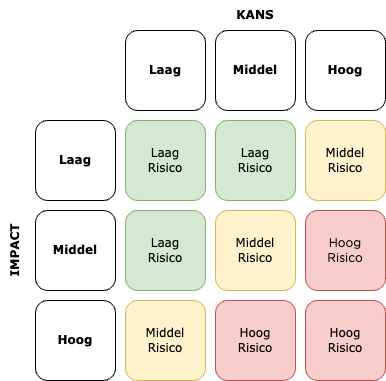

The diagram above was exported from draw.io. Its source (the exported page's mxGraphModel, read from the mxfile embedded in the PNG):
<mxGraphModel dx="1265" dy="794" grid="1" gridSize="10" guides="1" tooltips="1" connect="1" arrows="1" fold="1" page="1" pageScale="1" pageWidth="827" pageHeight="1169" math="0" shadow="0">
  <root>
    <mxCell id="0" />
    <mxCell id="1" parent="0" />
    <mxCell id="MOZV3RfPbnVOTmzHIAgs-1" value="&lt;b&gt;&lt;font face=&quot;Verdana&quot;&gt;Laag&lt;/font&gt;&lt;/b&gt;" style="whiteSpace=wrap;html=1;aspect=fixed;fillStyle=dots;rounded=1;" parent="1" vertex="1">
      <mxGeometry x="200" y="160" width="80" height="80" as="geometry" />
    </mxCell>
    <mxCell id="MOZV3RfPbnVOTmzHIAgs-2" value="&lt;b style=&quot;&quot;&gt;&lt;font face=&quot;Verdana&quot;&gt;Middel&lt;/font&gt;&lt;/b&gt;" style="whiteSpace=wrap;html=1;aspect=fixed;fillStyle=dots;rounded=1;" parent="1" vertex="1">
      <mxGeometry x="200" y="250" width="80" height="80" as="geometry" />
    </mxCell>
    <mxCell id="MOZV3RfPbnVOTmzHIAgs-3" value="&lt;b style=&quot;&quot;&gt;&lt;font face=&quot;Verdana&quot;&gt;Hoog&lt;/font&gt;&lt;/b&gt;" style="whiteSpace=wrap;html=1;aspect=fixed;fillStyle=dots;rounded=1;" parent="1" vertex="1">
      <mxGeometry x="200" y="340" width="80" height="80" as="geometry" />
    </mxCell>
    <mxCell id="MOZV3RfPbnVOTmzHIAgs-4" value="&lt;b style=&quot;&quot;&gt;&lt;font face=&quot;Verdana&quot;&gt;Laag&lt;/font&gt;&lt;/b&gt;" style="whiteSpace=wrap;html=1;aspect=fixed;fillStyle=dots;rounded=1;" parent="1" vertex="1">
      <mxGeometry x="290" y="70" width="80" height="80" as="geometry" />
    </mxCell>
    <mxCell id="MOZV3RfPbnVOTmzHIAgs-5" value="&lt;b style=&quot;&quot;&gt;&lt;font face=&quot;Verdana&quot;&gt;Middel&lt;/font&gt;&lt;/b&gt;" style="whiteSpace=wrap;html=1;aspect=fixed;fillStyle=dots;rounded=1;" parent="1" vertex="1">
      <mxGeometry x="380" y="70" width="80" height="80" as="geometry" />
    </mxCell>
    <mxCell id="MOZV3RfPbnVOTmzHIAgs-6" value="&lt;b style=&quot;&quot;&gt;&lt;font face=&quot;Verdana&quot;&gt;Hoog&lt;/font&gt;&lt;/b&gt;" style="whiteSpace=wrap;html=1;aspect=fixed;gradientColor=none;fillStyle=dots;rounded=1;" parent="1" vertex="1">
      <mxGeometry x="470" y="70" width="80" height="80" as="geometry" />
    </mxCell>
    <mxCell id="MOZV3RfPbnVOTmzHIAgs-7" value="&lt;font face=&quot;Verdana&quot;&gt;Laag&lt;br style=&quot;&quot;&gt;Risico&lt;/font&gt;" style="whiteSpace=wrap;html=1;aspect=fixed;fillColor=#d5e8d4;strokeColor=#82b366;rounded=1;" parent="1" vertex="1">
      <mxGeometry x="290" y="160" width="80" height="80" as="geometry" />
    </mxCell>
    <mxCell id="MOZV3RfPbnVOTmzHIAgs-8" value="&lt;font face=&quot;Verdana&quot;&gt;Laag&lt;br style=&quot;&quot;&gt;Risico&lt;/font&gt;" style="whiteSpace=wrap;html=1;aspect=fixed;fillColor=#d5e8d4;strokeColor=#82b366;rounded=1;" parent="1" vertex="1">
      <mxGeometry x="380" y="160" width="80" height="80" as="geometry" />
    </mxCell>
    <mxCell id="MOZV3RfPbnVOTmzHIAgs-9" value="&lt;font face=&quot;Verdana&quot;&gt;Middel &lt;br&gt;Risico&lt;/font&gt;" style="whiteSpace=wrap;html=1;aspect=fixed;fillColor=#fff2cc;strokeColor=#d6b656;rounded=1;" parent="1" vertex="1">
      <mxGeometry x="470" y="160" width="80" height="80" as="geometry" />
    </mxCell>
    <mxCell id="MOZV3RfPbnVOTmzHIAgs-10" value="&lt;font face=&quot;Verdana&quot; data-font-src=&quot;http://fonts.cdnfonts.com/css/gotham-rounded&quot;&gt;Laag&lt;br&gt;Risico&lt;/font&gt;" style="whiteSpace=wrap;html=1;aspect=fixed;fillColor=#d5e8d4;strokeColor=#82b366;rounded=1;" parent="1" vertex="1">
      <mxGeometry x="290" y="250" width="80" height="80" as="geometry" />
    </mxCell>
    <mxCell id="MOZV3RfPbnVOTmzHIAgs-11" value="&lt;font face=&quot;Verdana&quot;&gt;Middel &lt;br&gt;Risico&lt;/font&gt;" style="whiteSpace=wrap;html=1;aspect=fixed;fillColor=#fff2cc;strokeColor=#d6b656;rounded=1;" parent="1" vertex="1">
      <mxGeometry x="380" y="250" width="80" height="80" as="geometry" />
    </mxCell>
    <mxCell id="MOZV3RfPbnVOTmzHIAgs-12" value="&lt;font data-font-src=&quot;http://fonts.cdnfonts.com/css/gotham-rounded&quot; face=&quot;gotham rounded&quot;&gt;Hoog&lt;br&gt;Risico&lt;/font&gt;" style="whiteSpace=wrap;html=1;aspect=fixed;fillColor=#f8cecc;strokeColor=#b85450;rounded=1;" parent="1" vertex="1">
      <mxGeometry x="470" y="250" width="80" height="80" as="geometry" />
    </mxCell>
    <mxCell id="MOZV3RfPbnVOTmzHIAgs-13" value="&lt;font face=&quot;Verdana&quot;&gt;Middel &lt;br&gt;Risico&lt;/font&gt;" style="whiteSpace=wrap;html=1;aspect=fixed;fillColor=#fff2cc;strokeColor=#d6b656;rounded=1;" parent="1" vertex="1">
      <mxGeometry x="290" y="340" width="80" height="80" as="geometry" />
    </mxCell>
    <mxCell id="MOZV3RfPbnVOTmzHIAgs-14" value="&lt;font face=&quot;Verdana&quot;&gt;Hoog&lt;br style=&quot;&quot;&gt;Risico&lt;/font&gt;" style="whiteSpace=wrap;html=1;aspect=fixed;fillColor=#f8cecc;strokeColor=#b85450;rounded=1;" parent="1" vertex="1">
      <mxGeometry x="380" y="340" width="80" height="80" as="geometry" />
    </mxCell>
    <mxCell id="MOZV3RfPbnVOTmzHIAgs-15" value="&lt;font face=&quot;Verdana&quot;&gt;Hoog&lt;br style=&quot;&quot;&gt;Risico&lt;/font&gt;" style="whiteSpace=wrap;html=1;aspect=fixed;fillColor=#f8cecc;strokeColor=#b85450;rounded=1;" parent="1" vertex="1">
      <mxGeometry x="470" y="340" width="80" height="80" as="geometry" />
    </mxCell>
    <mxCell id="MOZV3RfPbnVOTmzHIAgs-17" value="&lt;b style=&quot;&quot;&gt;&lt;font face=&quot;Verdana&quot;&gt;IMPACT&lt;/font&gt;&lt;/b&gt;" style="text;html=1;strokeColor=none;fillColor=none;align=center;verticalAlign=middle;whiteSpace=wrap;rounded=1;fillStyle=dots;rotation=-90;" parent="1" vertex="1">
      <mxGeometry x="150" y="275" width="60" height="30" as="geometry" />
    </mxCell>
    <mxCell id="RzQoM5R9kanExgu_1oJI-1" value="&lt;b style=&quot;&quot;&gt;&lt;font face=&quot;Verdana&quot;&gt;KANS&lt;/font&gt;&lt;/b&gt;" style="text;html=1;strokeColor=none;fillColor=none;align=center;verticalAlign=middle;whiteSpace=wrap;rounded=1;fillStyle=dots;" parent="1" vertex="1">
      <mxGeometry x="390" y="40" width="60" height="30" as="geometry" />
    </mxCell>
  </root>
</mxGraphModel>